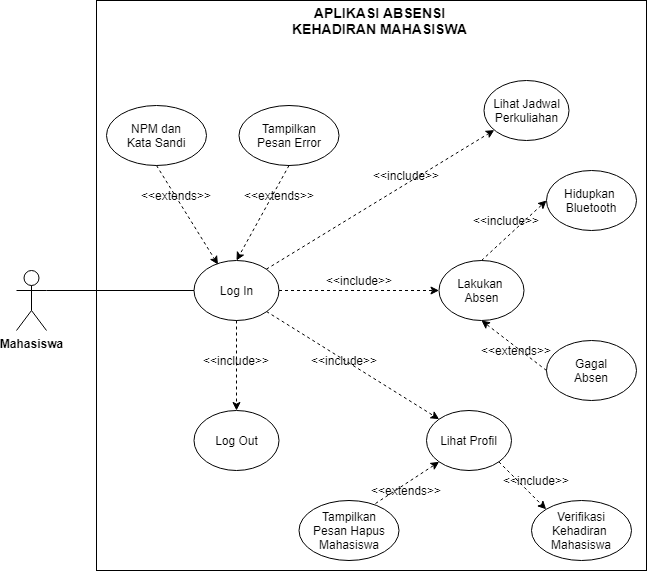

The diagram above was exported from draw.io. Its source (the exported page's mxGraphModel, read from the mxfile embedded in the PNG):
<mxGraphModel dx="857" dy="391" grid="1" gridSize="10" guides="1" tooltips="1" connect="1" arrows="1" fold="1" page="1" pageScale="1" pageWidth="850" pageHeight="1100" math="0" shadow="0">
  <root>
    <mxCell id="0" />
    <mxCell id="1" parent="0" />
    <mxCell id="GsrLDYknayuOQXf6Fv4V-2" value="" style="whiteSpace=wrap;html=1;strokeWidth=1;gradientColor=none;" parent="1" vertex="1">
      <mxGeometry x="790" y="260" width="550" height="570" as="geometry" />
    </mxCell>
    <mxCell id="GsrLDYknayuOQXf6Fv4V-4" value="Log In" style="ellipse;whiteSpace=wrap;html=1;strokeWidth=1;gradientColor=none;" parent="1" vertex="1">
      <mxGeometry x="887.5" y="520" width="85" height="60" as="geometry" />
    </mxCell>
    <mxCell id="GsrLDYknayuOQXf6Fv4V-5" value="Lihat Jadwal&lt;br&gt;Perkuliahan" style="ellipse;whiteSpace=wrap;html=1;strokeWidth=1;gradientColor=none;" parent="1" vertex="1">
      <mxGeometry x="1177.5" y="340" width="85" height="60" as="geometry" />
    </mxCell>
    <mxCell id="GsrLDYknayuOQXf6Fv4V-6" value="Lakukan&amp;nbsp;&lt;br&gt;Absen" style="ellipse;whiteSpace=wrap;html=1;strokeWidth=1;gradientColor=none;" parent="1" vertex="1">
      <mxGeometry x="1132.5" y="520" width="85" height="60" as="geometry" />
    </mxCell>
    <mxCell id="GsrLDYknayuOQXf6Fv4V-7" value="Lihat Profil" style="ellipse;whiteSpace=wrap;html=1;strokeWidth=1;gradientColor=none;" parent="1" vertex="1">
      <mxGeometry x="1120" y="670" width="85" height="60" as="geometry" />
    </mxCell>
    <mxCell id="GsrLDYknayuOQXf6Fv4V-8" value="NPM dan&lt;br&gt;Kata Sandi" style="ellipse;whiteSpace=wrap;html=1;strokeWidth=1;gradientColor=none;" parent="1" vertex="1">
      <mxGeometry x="800" y="365" width="100" height="60" as="geometry" />
    </mxCell>
    <mxCell id="GsrLDYknayuOQXf6Fv4V-9" value="Tampilkan&lt;br&gt;Pesan Error" style="ellipse;whiteSpace=wrap;html=1;strokeWidth=1;gradientColor=none;" parent="1" vertex="1">
      <mxGeometry x="932.5" y="365" width="100" height="60" as="geometry" />
    </mxCell>
    <mxCell id="GsrLDYknayuOQXf6Fv4V-10" value="Hidupkan&amp;nbsp;&lt;br&gt;Bluetooth" style="ellipse;whiteSpace=wrap;html=1;strokeWidth=1;gradientColor=none;" parent="1" vertex="1">
      <mxGeometry x="1240" y="430" width="90" height="60" as="geometry" />
    </mxCell>
    <mxCell id="GsrLDYknayuOQXf6Fv4V-11" value="Verifikasi&lt;br&gt;Kehadiran&amp;nbsp;&lt;br&gt;Mahasiswa" style="ellipse;whiteSpace=wrap;html=1;strokeWidth=1;gradientColor=none;" parent="1" vertex="1">
      <mxGeometry x="1225" y="760" width="100" height="60" as="geometry" />
    </mxCell>
    <mxCell id="GsrLDYknayuOQXf6Fv4V-12" value="Tampilkan&lt;br&gt;Pesan Hapus Mahasiswa" style="ellipse;whiteSpace=wrap;html=1;strokeWidth=1;gradientColor=none;" parent="1" vertex="1">
      <mxGeometry x="992.5" y="760" width="100" height="60" as="geometry" />
    </mxCell>
    <mxCell id="GsrLDYknayuOQXf6Fv4V-14" value="" style="endArrow=classic;html=1;dashed=1;entryX=0.5;entryY=0;entryDx=0;entryDy=0;exitX=0.5;exitY=1;exitDx=0;exitDy=0;" parent="1" source="GsrLDYknayuOQXf6Fv4V-9" target="GsrLDYknayuOQXf6Fv4V-4" edge="1">
      <mxGeometry width="50" height="50" relative="1" as="geometry">
        <mxPoint x="1066.6446609406728" y="402.21320343559614" as="sourcePoint" />
        <mxPoint x="978" y="481" as="targetPoint" />
      </mxGeometry>
    </mxCell>
    <mxCell id="GsrLDYknayuOQXf6Fv4V-15" value="" style="endArrow=classic;html=1;dashed=1;exitX=0.5;exitY=0;exitDx=0;exitDy=0;entryX=0;entryY=0.5;entryDx=0;entryDy=0;" parent="1" source="GsrLDYknayuOQXf6Fv4V-6" target="GsrLDYknayuOQXf6Fv4V-10" edge="1">
      <mxGeometry width="50" height="50" relative="1" as="geometry">
        <mxPoint x="945" y="660" as="sourcePoint" />
        <mxPoint x="1030" y="620" as="targetPoint" />
      </mxGeometry>
    </mxCell>
    <mxCell id="GsrLDYknayuOQXf6Fv4V-16" value="" style="endArrow=classic;html=1;dashed=1;exitX=1;exitY=1;exitDx=0;exitDy=0;entryX=0;entryY=0;entryDx=0;entryDy=0;" parent="1" source="GsrLDYknayuOQXf6Fv4V-7" target="GsrLDYknayuOQXf6Fv4V-11" edge="1">
      <mxGeometry width="50" height="50" relative="1" as="geometry">
        <mxPoint x="937.5" y="753.5" as="sourcePoint" />
        <mxPoint x="1260" y="750" as="targetPoint" />
      </mxGeometry>
    </mxCell>
    <mxCell id="GsrLDYknayuOQXf6Fv4V-17" value="" style="endArrow=classic;html=1;dashed=1;exitX=0.765;exitY=0.05;exitDx=0;exitDy=0;entryX=0;entryY=1;entryDx=0;entryDy=0;exitPerimeter=0;" parent="1" source="GsrLDYknayuOQXf6Fv4V-12" target="GsrLDYknayuOQXf6Fv4V-7" edge="1">
      <mxGeometry width="50" height="50" relative="1" as="geometry">
        <mxPoint x="955" y="757.98" as="sourcePoint" />
        <mxPoint x="1040" y="700" as="targetPoint" />
      </mxGeometry>
    </mxCell>
    <mxCell id="GsrLDYknayuOQXf6Fv4V-18" value="" style="endArrow=none;html=1;entryX=0;entryY=0.5;entryDx=0;entryDy=0;exitX=1;exitY=0.3333333333333333;exitDx=0;exitDy=0;exitPerimeter=0;" parent="1" source="GsrLDYknayuOQXf6Fv4V-36" target="GsrLDYknayuOQXf6Fv4V-4" edge="1">
      <mxGeometry width="50" height="50" relative="1" as="geometry">
        <mxPoint x="740" y="510" as="sourcePoint" />
        <mxPoint x="830" y="530" as="targetPoint" />
      </mxGeometry>
    </mxCell>
    <mxCell id="GsrLDYknayuOQXf6Fv4V-23" value="&lt;b style=&quot;font-size: 14px&quot;&gt;APLIKASI ABSENSI&lt;br&gt;KEHADIRAN MAHASISWA&lt;/b&gt;" style="text;html=1;resizable=0;autosize=1;align=center;verticalAlign=middle;points=[];fillColor=none;strokeColor=none;rounded=0;" parent="1" vertex="1">
      <mxGeometry x="977.5" y="260" width="190" height="40" as="geometry" />
    </mxCell>
    <mxCell id="GsrLDYknayuOQXf6Fv4V-25" value="&amp;lt;&amp;lt;extends&amp;gt;&amp;gt;" style="text;html=1;strokeColor=none;fillColor=none;align=center;verticalAlign=middle;whiteSpace=wrap;rounded=0;" parent="1" vertex="1">
      <mxGeometry x="952.5" y="445" width="40" height="20" as="geometry" />
    </mxCell>
    <mxCell id="GsrLDYknayuOQXf6Fv4V-26" value="&amp;lt;&amp;lt;include&amp;gt;&amp;gt;" style="text;html=1;strokeColor=none;fillColor=none;align=center;verticalAlign=middle;whiteSpace=wrap;rounded=0;" parent="1" vertex="1">
      <mxGeometry x="1080" y="425" width="40" height="20" as="geometry" />
    </mxCell>
    <mxCell id="GsrLDYknayuOQXf6Fv4V-27" value="&amp;lt;&amp;lt;include&amp;gt;&amp;gt;" style="text;html=1;strokeColor=none;fillColor=none;align=center;verticalAlign=middle;whiteSpace=wrap;rounded=0;" parent="1" vertex="1">
      <mxGeometry x="1017.5" y="610" width="40" height="20" as="geometry" />
    </mxCell>
    <mxCell id="GsrLDYknayuOQXf6Fv4V-28" value="&amp;lt;&amp;lt;extends&amp;gt;&amp;gt;" style="text;html=1;strokeColor=none;fillColor=none;align=center;verticalAlign=middle;whiteSpace=wrap;rounded=0;" parent="1" vertex="1">
      <mxGeometry x="1190" y="600" width="40" height="20" as="geometry" />
    </mxCell>
    <mxCell id="GsrLDYknayuOQXf6Fv4V-29" value="&amp;lt;&amp;lt;extends&amp;gt;&amp;gt;" style="text;html=1;strokeColor=none;fillColor=none;align=center;verticalAlign=middle;whiteSpace=wrap;rounded=0;" parent="1" vertex="1">
      <mxGeometry x="1080" y="740" width="40" height="20" as="geometry" />
    </mxCell>
    <mxCell id="GsrLDYknayuOQXf6Fv4V-30" value="Gagal&lt;br&gt;Absen" style="ellipse;whiteSpace=wrap;html=1;strokeWidth=1;gradientColor=none;" parent="1" vertex="1">
      <mxGeometry x="1240" y="600" width="90" height="60" as="geometry" />
    </mxCell>
    <mxCell id="GsrLDYknayuOQXf6Fv4V-31" value="" style="endArrow=classic;html=1;dashed=1;exitX=0;exitY=0.5;exitDx=0;exitDy=0;entryX=0.5;entryY=1;entryDx=0;entryDy=0;" parent="1" source="GsrLDYknayuOQXf6Fv4V-30" target="GsrLDYknayuOQXf6Fv4V-6" edge="1">
      <mxGeometry width="50" height="50" relative="1" as="geometry">
        <mxPoint x="937.5" y="587.98" as="sourcePoint" />
        <mxPoint x="927.5" y="583.5" as="targetPoint" />
      </mxGeometry>
    </mxCell>
    <mxCell id="GsrLDYknayuOQXf6Fv4V-36" value="&lt;b&gt;Mahasiswa&lt;/b&gt;" style="shape=umlActor;verticalLabelPosition=bottom;labelBackgroundColor=#ffffff;verticalAlign=top;html=1;outlineConnect=0;" parent="1" vertex="1">
      <mxGeometry x="710" y="530" width="30" height="60" as="geometry" />
    </mxCell>
    <mxCell id="GsrLDYknayuOQXf6Fv4V-46" value="" style="endArrow=classic;html=1;dashed=1;exitX=1;exitY=0;exitDx=0;exitDy=0;" parent="1" source="GsrLDYknayuOQXf6Fv4V-4" target="GsrLDYknayuOQXf6Fv4V-5" edge="1">
      <mxGeometry width="50" height="50" relative="1" as="geometry">
        <mxPoint x="890" y="650" as="sourcePoint" />
        <mxPoint x="940" y="600" as="targetPoint" />
      </mxGeometry>
    </mxCell>
    <mxCell id="GsrLDYknayuOQXf6Fv4V-47" value="" style="endArrow=classic;html=1;dashed=1;exitX=1;exitY=0.5;exitDx=0;exitDy=0;entryX=0;entryY=0.5;entryDx=0;entryDy=0;" parent="1" source="GsrLDYknayuOQXf6Fv4V-4" target="GsrLDYknayuOQXf6Fv4V-6" edge="1">
      <mxGeometry width="50" height="50" relative="1" as="geometry">
        <mxPoint x="870" y="690" as="sourcePoint" />
        <mxPoint x="920" y="640" as="targetPoint" />
      </mxGeometry>
    </mxCell>
    <mxCell id="GsrLDYknayuOQXf6Fv4V-48" value="" style="endArrow=classic;html=1;dashed=1;entryX=0;entryY=0;entryDx=0;entryDy=0;" parent="1" target="GsrLDYknayuOQXf6Fv4V-7" edge="1">
      <mxGeometry width="50" height="50" relative="1" as="geometry">
        <mxPoint x="960" y="571" as="sourcePoint" />
        <mxPoint x="940" y="610" as="targetPoint" />
      </mxGeometry>
    </mxCell>
    <mxCell id="GsrLDYknayuOQXf6Fv4V-49" value="&amp;lt;&amp;lt;include&amp;gt;&amp;gt;" style="text;html=1;strokeColor=none;fillColor=none;align=center;verticalAlign=middle;whiteSpace=wrap;rounded=0;" parent="1" vertex="1">
      <mxGeometry x="1210" y="730" width="40" height="20" as="geometry" />
    </mxCell>
    <mxCell id="GsrLDYknayuOQXf6Fv4V-51" value="&amp;lt;&amp;lt;include&amp;gt;&amp;gt;" style="text;html=1;strokeColor=none;fillColor=none;align=center;verticalAlign=middle;whiteSpace=wrap;rounded=0;" parent="1" vertex="1">
      <mxGeometry x="1180" y="470" width="40" height="20" as="geometry" />
    </mxCell>
    <mxCell id="GsrLDYknayuOQXf6Fv4V-52" value="&amp;lt;&amp;lt;include&amp;gt;&amp;gt;" style="text;html=1;strokeColor=none;fillColor=none;align=center;verticalAlign=middle;whiteSpace=wrap;rounded=0;" parent="1" vertex="1">
      <mxGeometry x="1032.5" y="530" width="40" height="20" as="geometry" />
    </mxCell>
    <mxCell id="GsrLDYknayuOQXf6Fv4V-53" value="" style="endArrow=classic;html=1;dashed=1;entryX=0.282;entryY=0.067;entryDx=0;entryDy=0;entryPerimeter=0;exitX=0.5;exitY=1;exitDx=0;exitDy=0;" parent="1" source="GsrLDYknayuOQXf6Fv4V-8" target="GsrLDYknayuOQXf6Fv4V-4" edge="1">
      <mxGeometry width="50" height="50" relative="1" as="geometry">
        <mxPoint x="890" y="470" as="sourcePoint" />
        <mxPoint x="940" y="420" as="targetPoint" />
      </mxGeometry>
    </mxCell>
    <mxCell id="GsrLDYknayuOQXf6Fv4V-54" value="&amp;lt;&amp;lt;extends&amp;gt;&amp;gt;" style="text;html=1;strokeColor=none;fillColor=none;align=center;verticalAlign=middle;whiteSpace=wrap;rounded=0;" parent="1" vertex="1">
      <mxGeometry x="850" y="445" width="40" height="20" as="geometry" />
    </mxCell>
    <mxCell id="GsrLDYknayuOQXf6Fv4V-62" value="" style="endArrow=classic;html=1;dashed=1;exitX=0.5;exitY=1;exitDx=0;exitDy=0;entryX=0.5;entryY=0;entryDx=0;entryDy=0;" parent="1" source="GsrLDYknayuOQXf6Fv4V-4" target="GsrLDYknayuOQXf6Fv4V-63" edge="1">
      <mxGeometry width="50" height="50" relative="1" as="geometry">
        <mxPoint x="900" y="720" as="sourcePoint" />
        <mxPoint x="930" y="630" as="targetPoint" />
      </mxGeometry>
    </mxCell>
    <mxCell id="GsrLDYknayuOQXf6Fv4V-63" value="Log Out" style="ellipse;whiteSpace=wrap;html=1;strokeWidth=1;gradientColor=none;" parent="1" vertex="1">
      <mxGeometry x="887.5" y="670" width="85" height="60" as="geometry" />
    </mxCell>
    <mxCell id="GsrLDYknayuOQXf6Fv4V-64" value="&amp;lt;&amp;lt;include&amp;gt;&amp;gt;" style="text;html=1;strokeColor=none;fillColor=none;align=center;verticalAlign=middle;whiteSpace=wrap;rounded=0;" parent="1" vertex="1">
      <mxGeometry x="910" y="610" width="40" height="20" as="geometry" />
    </mxCell>
  </root>
</mxGraphModel>